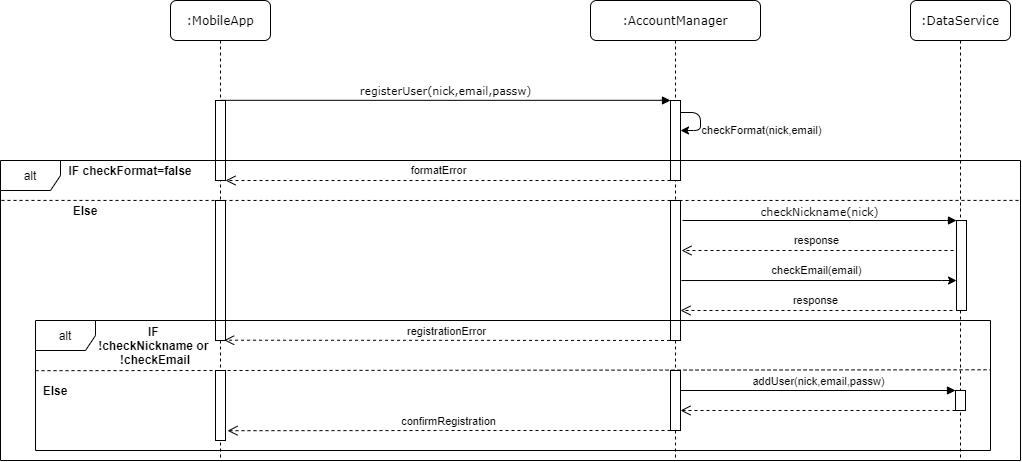

The diagram above was exported from draw.io. Its source (the exported page's mxGraphModel, read from the mxfile embedded in the PNG):
<mxGraphModel dx="1965" dy="506" grid="1" gridSize="10" guides="1" tooltips="1" connect="1" arrows="1" fold="1" page="1" pageScale="1" pageWidth="1100" pageHeight="850" background="#ffffff" math="0" shadow="0">
  <root>
    <mxCell id="0" />
    <mxCell id="1" parent="0" />
    <mxCell id="7baba1c4bc27f4b0-2" value=":AccountManager" style="shape=umlLifeline;perimeter=lifelinePerimeter;whiteSpace=wrap;html=1;container=1;collapsible=0;recursiveResize=0;outlineConnect=0;rounded=1;shadow=0;comic=0;labelBackgroundColor=none;strokeWidth=1;fontFamily=Verdana;fontSize=12;align=center;" parent="1" vertex="1">
      <mxGeometry x="520" y="80" width="170" height="460" as="geometry" />
    </mxCell>
    <mxCell id="7baba1c4bc27f4b0-10" value="" style="html=1;points=[];perimeter=orthogonalPerimeter;rounded=0;shadow=0;comic=0;labelBackgroundColor=none;strokeWidth=1;fontFamily=Verdana;fontSize=12;align=center;" parent="7baba1c4bc27f4b0-2" vertex="1">
      <mxGeometry x="80" y="100" width="10" height="60" as="geometry" />
    </mxCell>
    <mxCell id="wXkMJtXl5DrkG8wXhadT-9" value="" style="html=1;points=[];perimeter=orthogonalPerimeter;rounded=0;shadow=0;comic=0;labelBackgroundColor=none;strokeWidth=1;fontFamily=Verdana;fontSize=12;align=center;" vertex="1" parent="7baba1c4bc27f4b0-2">
      <mxGeometry x="80" y="320" width="10" height="20" as="geometry" />
    </mxCell>
    <mxCell id="wXkMJtXl5DrkG8wXhadT-12" value="" style="html=1;points=[];perimeter=orthogonalPerimeter;rounded=0;shadow=0;comic=0;labelBackgroundColor=none;strokeWidth=1;fontFamily=Verdana;fontSize=12;align=center;" vertex="1" parent="7baba1c4bc27f4b0-2">
      <mxGeometry x="80" y="370" width="10" height="60" as="geometry" />
    </mxCell>
    <mxCell id="wXkMJtXl5DrkG8wXhadT-31" value="" style="endArrow=classic;html=1;" edge="1" parent="7baba1c4bc27f4b0-2" source="7baba1c4bc27f4b0-10" target="7baba1c4bc27f4b0-10">
      <mxGeometry width="50" height="50" relative="1" as="geometry">
        <mxPoint x="100" y="110" as="sourcePoint" />
        <mxPoint x="100" y="130.14" as="targetPoint" />
        <Array as="points">
          <mxPoint x="110" y="112" />
          <mxPoint x="110" y="130" />
        </Array>
      </mxGeometry>
    </mxCell>
    <mxCell id="wXkMJtXl5DrkG8wXhadT-39" value="" style="html=1;points=[];perimeter=orthogonalPerimeter;rounded=0;shadow=0;comic=0;labelBackgroundColor=none;strokeWidth=1;fontFamily=Verdana;fontSize=12;align=center;" vertex="1" parent="7baba1c4bc27f4b0-2">
      <mxGeometry x="80" y="200" width="10" height="120" as="geometry" />
    </mxCell>
    <mxCell id="wXkMJtXl5DrkG8wXhadT-49" value="" style="html=1;points=[];perimeter=orthogonalPerimeter;rounded=0;shadow=0;comic=0;labelBackgroundColor=none;strokeWidth=1;fontFamily=Verdana;fontSize=12;align=center;" vertex="1" parent="7baba1c4bc27f4b0-2">
      <mxGeometry x="80" y="160" width="10" height="20" as="geometry" />
    </mxCell>
    <mxCell id="wXkMJtXl5DrkG8wXhadT-53" value="addUser(nick,email,passw)" style="html=1;verticalAlign=bottom;endArrow=block;labelBackgroundColor=none;fontSize=11;" edge="1" parent="7baba1c4bc27f4b0-2" target="wXkMJtXl5DrkG8wXhadT-41">
      <mxGeometry width="80" relative="1" as="geometry">
        <mxPoint x="90" y="390" as="sourcePoint" />
        <mxPoint x="170" y="390" as="targetPoint" />
      </mxGeometry>
    </mxCell>
    <mxCell id="7baba1c4bc27f4b0-3" value=":DataService" style="shape=umlLifeline;perimeter=lifelinePerimeter;whiteSpace=wrap;html=1;container=1;collapsible=0;recursiveResize=0;outlineConnect=0;rounded=1;shadow=0;comic=0;labelBackgroundColor=none;strokeWidth=1;fontFamily=Verdana;fontSize=12;align=center;" parent="1" vertex="1">
      <mxGeometry x="840" y="80" width="100" height="460" as="geometry" />
    </mxCell>
    <mxCell id="7baba1c4bc27f4b0-13" value="" style="html=1;points=[];perimeter=orthogonalPerimeter;rounded=0;shadow=0;comic=0;labelBackgroundColor=none;strokeWidth=1;fontFamily=Verdana;fontSize=12;align=center;" parent="7baba1c4bc27f4b0-3" vertex="1">
      <mxGeometry x="46" y="220" width="10" height="90" as="geometry" />
    </mxCell>
    <mxCell id="wXkMJtXl5DrkG8wXhadT-41" value="" style="html=1;points=[];perimeter=orthogonalPerimeter;rounded=0;shadow=0;comic=0;labelBackgroundColor=none;strokeWidth=1;fontFamily=Verdana;fontSize=12;align=center;" vertex="1" parent="7baba1c4bc27f4b0-3">
      <mxGeometry x="45" y="390" width="10" height="20" as="geometry" />
    </mxCell>
    <mxCell id="7baba1c4bc27f4b0-8" value=":MobileApp" style="shape=umlLifeline;perimeter=lifelinePerimeter;whiteSpace=wrap;html=1;container=1;collapsible=0;recursiveResize=0;outlineConnect=0;rounded=1;shadow=0;comic=0;labelBackgroundColor=none;strokeWidth=1;fontFamily=Verdana;fontSize=12;align=center;" parent="1" vertex="1">
      <mxGeometry x="100" y="80" width="100" height="460" as="geometry" />
    </mxCell>
    <mxCell id="7baba1c4bc27f4b0-9" value="" style="html=1;points=[];perimeter=orthogonalPerimeter;rounded=0;shadow=0;comic=0;labelBackgroundColor=none;strokeWidth=1;fontFamily=Verdana;fontSize=12;align=center;" parent="7baba1c4bc27f4b0-8" vertex="1">
      <mxGeometry x="45" y="100" width="10" height="80" as="geometry" />
    </mxCell>
    <mxCell id="wXkMJtXl5DrkG8wXhadT-50" value="" style="html=1;points=[];perimeter=orthogonalPerimeter;rounded=0;shadow=0;comic=0;labelBackgroundColor=none;strokeWidth=1;fontFamily=Verdana;fontSize=12;align=center;" vertex="1" parent="7baba1c4bc27f4b0-8">
      <mxGeometry x="45" y="200" width="10" height="140" as="geometry" />
    </mxCell>
    <mxCell id="wXkMJtXl5DrkG8wXhadT-51" value="" style="html=1;points=[];perimeter=orthogonalPerimeter;rounded=0;shadow=0;comic=0;labelBackgroundColor=none;strokeWidth=1;fontFamily=Verdana;fontSize=12;align=center;" vertex="1" parent="7baba1c4bc27f4b0-8">
      <mxGeometry x="45" y="370" width="10" height="70" as="geometry" />
    </mxCell>
    <mxCell id="7baba1c4bc27f4b0-11" value="&lt;font style=&quot;font-size: 11px&quot;&gt;registerUser(nick,email,passw)&lt;/font&gt;" style="html=1;verticalAlign=bottom;endArrow=block;entryX=0;entryY=0;labelBackgroundColor=none;fontFamily=Verdana;fontSize=12;edgeStyle=elbowEdgeStyle;elbow=vertical;" parent="1" source="7baba1c4bc27f4b0-9" target="7baba1c4bc27f4b0-10" edge="1">
      <mxGeometry relative="1" as="geometry">
        <mxPoint x="220" y="190" as="sourcePoint" />
      </mxGeometry>
    </mxCell>
    <mxCell id="7baba1c4bc27f4b0-14" value="checkNickname(nick)" style="html=1;verticalAlign=bottom;endArrow=block;entryX=0;entryY=0;labelBackgroundColor=none;fontFamily=Verdana;fontSize=11;edgeStyle=elbowEdgeStyle;elbow=vertical;" parent="1" edge="1">
      <mxGeometry relative="1" as="geometry">
        <mxPoint x="612" y="300" as="sourcePoint" />
        <mxPoint x="886" y="300.0000000000002" as="targetPoint" />
        <Array as="points">
          <mxPoint x="851" y="300" />
        </Array>
        <mxPoint as="offset" />
      </mxGeometry>
    </mxCell>
    <mxCell id="wXkMJtXl5DrkG8wXhadT-3" value="IF &lt;br&gt;!checkNickname or&amp;nbsp;&lt;br&gt;!checkEmail" style="text;html=1;strokeColor=none;align=center;verticalAlign=middle;whiteSpace=wrap;rounded=0;fontStyle=1" vertex="1" parent="1">
      <mxGeometry y="405" width="170" height="40" as="geometry" />
    </mxCell>
    <mxCell id="wXkMJtXl5DrkG8wXhadT-4" value="" style="html=1;verticalAlign=bottom;endArrow=open;dashed=1;endSize=8;" edge="1" parent="1">
      <mxGeometry relative="1" as="geometry">
        <mxPoint x="883" y="330" as="sourcePoint" />
        <mxPoint x="611" y="330" as="targetPoint" />
        <Array as="points">
          <mxPoint x="811" y="330" />
        </Array>
      </mxGeometry>
    </mxCell>
    <mxCell id="wXkMJtXl5DrkG8wXhadT-5" value="response" style="text;html=1;align=center;verticalAlign=middle;resizable=0;points=[];autosize=1;fontSize=11;" vertex="1" parent="1">
      <mxGeometry x="716" y="310" width="60" height="20" as="geometry" />
    </mxCell>
    <mxCell id="wXkMJtXl5DrkG8wXhadT-10" value="registrationError" style="html=1;verticalAlign=bottom;endArrow=open;dashed=1;endSize=8;labelBackgroundColor=none;exitX=-0.044;exitY=0.998;exitDx=0;exitDy=0;exitPerimeter=0;entryX=0.866;entryY=0.998;entryDx=0;entryDy=0;entryPerimeter=0;" edge="1" parent="1" source="wXkMJtXl5DrkG8wXhadT-9" target="wXkMJtXl5DrkG8wXhadT-50">
      <mxGeometry relative="1" as="geometry">
        <mxPoint x="600" y="449" as="sourcePoint" />
        <mxPoint x="156" y="450" as="targetPoint" />
      </mxGeometry>
    </mxCell>
    <mxCell id="wXkMJtXl5DrkG8wXhadT-11" value="Else" style="text;html=1;strokeColor=none;align=center;verticalAlign=middle;whiteSpace=wrap;rounded=0;fontStyle=1" vertex="1" parent="1">
      <mxGeometry x="-30" y="460" width="30" height="20" as="geometry" />
    </mxCell>
    <mxCell id="wXkMJtXl5DrkG8wXhadT-22" style="edgeStyle=orthogonalEdgeStyle;rounded=0;orthogonalLoop=1;jettySize=auto;html=1;" edge="1" parent="1">
      <mxGeometry relative="1" as="geometry">
        <mxPoint x="611" y="360.0344827586207" as="sourcePoint" />
        <mxPoint x="886" y="360.0344827586207" as="targetPoint" />
        <Array as="points">
          <mxPoint x="871" y="360" />
          <mxPoint x="871" y="360" />
        </Array>
      </mxGeometry>
    </mxCell>
    <mxCell id="wXkMJtXl5DrkG8wXhadT-23" value="checkEmail(email)" style="text;html=1;align=center;verticalAlign=middle;resizable=0;points=[];autosize=1;fontSize=11;" vertex="1" parent="1">
      <mxGeometry x="691" y="340" width="110" height="20" as="geometry" />
    </mxCell>
    <mxCell id="wXkMJtXl5DrkG8wXhadT-26" value="" style="html=1;verticalAlign=bottom;endArrow=open;dashed=1;endSize=8;" edge="1" parent="1">
      <mxGeometry relative="1" as="geometry">
        <mxPoint x="882" y="390" as="sourcePoint" />
        <mxPoint x="610" y="390" as="targetPoint" />
        <Array as="points">
          <mxPoint x="810" y="390" />
        </Array>
      </mxGeometry>
    </mxCell>
    <mxCell id="wXkMJtXl5DrkG8wXhadT-27" value="response" style="text;html=1;align=center;verticalAlign=middle;resizable=0;points=[];autosize=1;fontSize=11;" vertex="1" parent="1">
      <mxGeometry x="715" y="370" width="60" height="20" as="geometry" />
    </mxCell>
    <mxCell id="wXkMJtXl5DrkG8wXhadT-30" value="checkFormat(nick,email)" style="text;html=1;strokeColor=none;fillColor=none;align=center;verticalAlign=middle;whiteSpace=wrap;rounded=0;fontSize=11;" vertex="1" parent="1">
      <mxGeometry x="626" y="200" width="131" height="20" as="geometry" />
    </mxCell>
    <mxCell id="wXkMJtXl5DrkG8wXhadT-33" value="IF checkFormat=false" style="text;html=1;strokeColor=none;align=center;verticalAlign=middle;whiteSpace=wrap;rounded=0;fontStyle=1" vertex="1" parent="1">
      <mxGeometry x="-5" y="240" width="130" height="20" as="geometry" />
    </mxCell>
    <mxCell id="wXkMJtXl5DrkG8wXhadT-34" value="" style="endArrow=none;dashed=1;html=1;entryX=1;entryY=0.133;entryDx=0;entryDy=0;entryPerimeter=0;exitX=0.001;exitY=0.133;exitDx=0;exitDy=0;exitPerimeter=0;" edge="1" parent="1" source="wXkMJtXl5DrkG8wXhadT-32" target="wXkMJtXl5DrkG8wXhadT-32">
      <mxGeometry width="50" height="50" relative="1" as="geometry">
        <mxPoint x="-60" y="280" as="sourcePoint" />
        <mxPoint x="950" y="279" as="targetPoint" />
        <Array as="points">
          <mxPoint x="440" y="280" />
        </Array>
      </mxGeometry>
    </mxCell>
    <mxCell id="wXkMJtXl5DrkG8wXhadT-37" value="Else" style="text;html=1;strokeColor=none;align=center;verticalAlign=middle;whiteSpace=wrap;rounded=0;fontStyle=1" vertex="1" parent="1">
      <mxGeometry y="280" width="30" height="20" as="geometry" />
    </mxCell>
    <mxCell id="wXkMJtXl5DrkG8wXhadT-38" value="" style="html=1;points=[];perimeter=orthogonalPerimeter;rounded=0;shadow=0;comic=0;labelBackgroundColor=none;strokeWidth=1;fontFamily=Verdana;fontSize=12;align=center;" vertex="1" parent="1">
      <mxGeometry x="600" y="240" width="10" as="geometry" />
    </mxCell>
    <mxCell id="wXkMJtXl5DrkG8wXhadT-44" value="" style="html=1;verticalAlign=bottom;endArrow=open;dashed=1;endSize=8;" edge="1" parent="1" source="wXkMJtXl5DrkG8wXhadT-41">
      <mxGeometry relative="1" as="geometry">
        <mxPoint x="887" y="490" as="sourcePoint" />
        <mxPoint x="610" y="490" as="targetPoint" />
        <Array as="points" />
      </mxGeometry>
    </mxCell>
    <mxCell id="wXkMJtXl5DrkG8wXhadT-46" value="confirmRegistration" style="html=1;verticalAlign=bottom;endArrow=open;dashed=1;endSize=8;labelBackgroundColor=none;entryX=1.2;entryY=0.86;entryDx=0;entryDy=0;entryPerimeter=0;" edge="1" parent="1" source="wXkMJtXl5DrkG8wXhadT-12" target="wXkMJtXl5DrkG8wXhadT-51">
      <mxGeometry relative="1" as="geometry">
        <mxPoint x="410" y="530" as="sourcePoint" />
        <mxPoint x="155" y="539.9999999999998" as="targetPoint" />
        <Array as="points">
          <mxPoint x="380" y="510" />
        </Array>
      </mxGeometry>
    </mxCell>
    <mxCell id="wXkMJtXl5DrkG8wXhadT-35" value="" style="html=1;verticalAlign=bottom;endArrow=open;dashed=1;endSize=8;" edge="1" parent="1" target="7baba1c4bc27f4b0-9">
      <mxGeometry relative="1" as="geometry">
        <mxPoint x="600" y="260" as="sourcePoint" />
        <mxPoint x="520" y="250" as="targetPoint" />
      </mxGeometry>
    </mxCell>
    <mxCell id="wXkMJtXl5DrkG8wXhadT-47" value="formatError" style="edgeLabel;html=1;align=center;verticalAlign=middle;resizable=0;points=[];labelBackgroundColor=none;" vertex="1" connectable="0" parent="wXkMJtXl5DrkG8wXhadT-35">
      <mxGeometry x="-0.1481" relative="1" as="geometry">
        <mxPoint x="-43" y="-10.03" as="offset" />
      </mxGeometry>
    </mxCell>
    <mxCell id="wXkMJtXl5DrkG8wXhadT-54" value="" style="endArrow=none;dashed=1;html=1;labelBackgroundColor=none;fontSize=11;exitX=-0.001;exitY=0.386;exitDx=0;exitDy=0;exitPerimeter=0;entryX=1;entryY=0.379;entryDx=0;entryDy=0;entryPerimeter=0;" edge="1" parent="1" target="wXkMJtXl5DrkG8wXhadT-2">
      <mxGeometry width="50" height="50" relative="1" as="geometry">
        <mxPoint x="-34.95499999999993" y="450.18000000000006" as="sourcePoint" />
        <mxPoint x="920" y="448" as="targetPoint" />
      </mxGeometry>
    </mxCell>
    <mxCell id="wXkMJtXl5DrkG8wXhadT-2" value="alt" style="shape=umlFrame;whiteSpace=wrap;html=1;" vertex="1" parent="1">
      <mxGeometry x="-35" y="400" width="955" height="130" as="geometry" />
    </mxCell>
    <mxCell id="wXkMJtXl5DrkG8wXhadT-32" value="alt" style="shape=umlFrame;whiteSpace=wrap;html=1;" vertex="1" parent="1">
      <mxGeometry x="-70" y="240" width="1020" height="300" as="geometry" />
    </mxCell>
  </root>
</mxGraphModel>